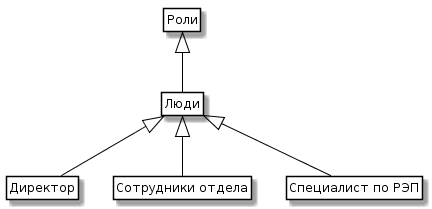

The diagram above was rendered by PlantUML. Its source (embedded in the PNG):
@startuml

skinparam class {
 BackgroundColor White
 ArrowColor Black
 BorderColor Black
}
class Entity as "Роли"

class Input as "Люди"

class IN1 as "Директор"
class IN2 as "Сотрудники отдела"
class IN3 as "Специалист по РЭП"

Entity <|-- Input 

Input <|-- IN1
Input <|-- IN2
Input <|-- IN3

hide members
hide circle
hide methods
@enduml